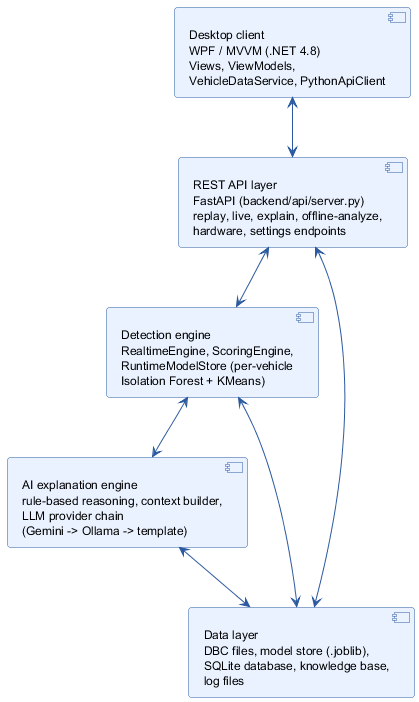

The diagram above was rendered by PlantUML. Its source (embedded in the PNG):
@startuml
skinparam backgroundColor white
skinparam defaultFontName Helvetica
skinparam defaultFontSize 12
skinparam shadowing false
skinparam roundcorner 6
skinparam component {
  BackgroundColor #EAF2FF
  BorderColor #2C5AA0
  ArrowColor #2C5AA0
}

component "Desktop client\nWPF / MVVM (.NET 4.8)\nViews, ViewModels,\nVehicleDataService, PythonApiClient" as Client
component "REST API layer\nFastAPI (backend/api/server.py)\nreplay, live, explain, offline-analyze,\nhardware, settings endpoints" as API
component "Detection engine\nRealtimeEngine, ScoringEngine,\nRuntimeModelStore (per-vehicle\nIsolation Forest + KMeans)" as Engine
component "AI explanation engine\nrule-based reasoning, context builder,\nLLM provider chain\n(Gemini -> Ollama -> template)" as AI
component "Data layer\nDBC files, model store (.joblib),\nSQLite database, knowledge base,\nlog files" as Data

Client <--> API
API <--> Engine
Engine <--> AI
API <--> Data
Engine <--> Data
AI <--> Data
@enduml